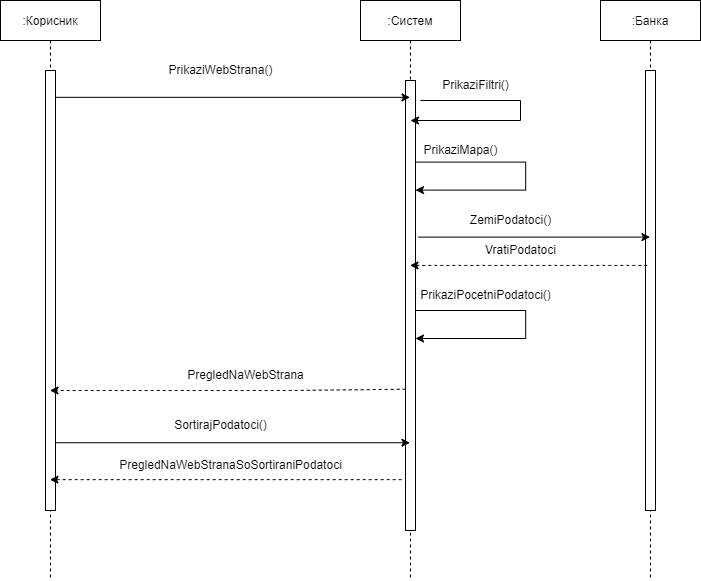

The diagram above was exported from draw.io. Its source (the exported page's mxGraphModel, read from the mxfile embedded in the PNG):
<mxGraphModel dx="1038" dy="649" grid="1" gridSize="10" guides="1" tooltips="1" connect="1" arrows="1" fold="1" page="1" pageScale="1" pageWidth="850" pageHeight="1100" math="0" shadow="0">
  <root>
    <mxCell id="0" />
    <mxCell id="1" parent="0" />
    <mxCell id="3nuBFxr9cyL0pnOWT2aG-1" value=":Корисник" style="shape=umlLifeline;perimeter=lifelinePerimeter;container=1;collapsible=0;recursiveResize=0;rounded=0;shadow=0;strokeWidth=1;" parent="1" vertex="1">
      <mxGeometry x="120" y="80" width="100" height="580" as="geometry" />
    </mxCell>
    <mxCell id="3nuBFxr9cyL0pnOWT2aG-2" value="" style="points=[];perimeter=orthogonalPerimeter;rounded=0;shadow=0;strokeWidth=1;" parent="3nuBFxr9cyL0pnOWT2aG-1" vertex="1">
      <mxGeometry x="45" y="70" width="10" height="440" as="geometry" />
    </mxCell>
    <mxCell id="LeJrMii14G9Fz0fsyM83-1" value=":Систем" style="shape=umlLifeline;perimeter=lifelinePerimeter;container=1;collapsible=0;recursiveResize=0;rounded=0;shadow=0;strokeWidth=1;" vertex="1" parent="1">
      <mxGeometry x="480" y="80" width="100" height="580" as="geometry" />
    </mxCell>
    <mxCell id="LeJrMii14G9Fz0fsyM83-2" value="" style="points=[];perimeter=orthogonalPerimeter;rounded=0;shadow=0;strokeWidth=1;" vertex="1" parent="LeJrMii14G9Fz0fsyM83-1">
      <mxGeometry x="45" y="80" width="10" height="450" as="geometry" />
    </mxCell>
    <mxCell id="LeJrMii14G9Fz0fsyM83-7" value="" style="endArrow=classic;html=1;rounded=0;" edge="1" parent="LeJrMii14G9Fz0fsyM83-1">
      <mxGeometry width="50" height="50" relative="1" as="geometry">
        <mxPoint x="60" y="100" as="sourcePoint" />
        <mxPoint x="50" y="120" as="targetPoint" />
        <Array as="points">
          <mxPoint x="160" y="100" />
          <mxPoint x="160" y="120" />
        </Array>
      </mxGeometry>
    </mxCell>
    <mxCell id="LeJrMii14G9Fz0fsyM83-9" value="" style="endArrow=classic;html=1;rounded=0;" edge="1" parent="LeJrMii14G9Fz0fsyM83-1" source="LeJrMii14G9Fz0fsyM83-2" target="LeJrMii14G9Fz0fsyM83-2">
      <mxGeometry width="50" height="50" relative="1" as="geometry">
        <mxPoint x="60.799999999999955" y="159.99999999999997" as="sourcePoint" />
        <mxPoint x="60" y="189.60000000000002" as="targetPoint" />
        <Array as="points">
          <mxPoint x="165.20000000000005" y="161.6" />
          <mxPoint x="165.20000000000005" y="189.60000000000002" />
        </Array>
      </mxGeometry>
    </mxCell>
    <mxCell id="LeJrMii14G9Fz0fsyM83-26" value="" style="endArrow=classic;html=1;rounded=0;" edge="1" parent="LeJrMii14G9Fz0fsyM83-1">
      <mxGeometry width="50" height="50" relative="1" as="geometry">
        <mxPoint x="55" y="310" as="sourcePoint" />
        <mxPoint x="55" y="338" as="targetPoint" />
        <Array as="points">
          <mxPoint x="165.20000000000005" y="310" />
          <mxPoint x="165.20000000000005" y="338" />
        </Array>
      </mxGeometry>
    </mxCell>
    <mxCell id="LeJrMii14G9Fz0fsyM83-3" value="" style="endArrow=classic;html=1;rounded=0;exitX=0.98;exitY=0.061;exitDx=0;exitDy=0;exitPerimeter=0;" edge="1" parent="1" source="3nuBFxr9cyL0pnOWT2aG-2" target="LeJrMii14G9Fz0fsyM83-1">
      <mxGeometry width="50" height="50" relative="1" as="geometry">
        <mxPoint x="400" y="360" as="sourcePoint" />
        <mxPoint x="450" y="310" as="targetPoint" />
      </mxGeometry>
    </mxCell>
    <mxCell id="LeJrMii14G9Fz0fsyM83-4" value="PrikaziWebStrana()" style="text;html=1;align=center;verticalAlign=middle;resizable=0;points=[];autosize=1;strokeColor=none;fillColor=none;" vertex="1" parent="1">
      <mxGeometry x="275" y="135" width="130" height="30" as="geometry" />
    </mxCell>
    <mxCell id="LeJrMii14G9Fz0fsyM83-6" value="PregledNaWebStrana" style="text;html=1;align=center;verticalAlign=middle;resizable=0;points=[];autosize=1;strokeColor=none;fillColor=none;" vertex="1" parent="1">
      <mxGeometry x="295" y="440" width="140" height="30" as="geometry" />
    </mxCell>
    <mxCell id="LeJrMii14G9Fz0fsyM83-8" value="&amp;nbsp; &amp;nbsp; &amp;nbsp; PrikaziFiltri()" style="text;html=1;align=center;verticalAlign=middle;resizable=0;points=[];autosize=1;strokeColor=none;fillColor=none;" vertex="1" parent="1">
      <mxGeometry x="530" y="150" width="110" height="30" as="geometry" />
    </mxCell>
    <mxCell id="LeJrMii14G9Fz0fsyM83-10" value="PrikaziMapa()" style="text;html=1;align=center;verticalAlign=middle;resizable=0;points=[];autosize=1;strokeColor=none;fillColor=none;" vertex="1" parent="1">
      <mxGeometry x="530" y="215" width="100" height="30" as="geometry" />
    </mxCell>
    <mxCell id="LeJrMii14G9Fz0fsyM83-12" value="PrikaziPocetniPodatoci()" style="text;html=1;align=center;verticalAlign=middle;resizable=0;points=[];autosize=1;strokeColor=none;fillColor=none;" vertex="1" parent="1">
      <mxGeometry x="530" y="360" width="150" height="30" as="geometry" />
    </mxCell>
    <mxCell id="LeJrMii14G9Fz0fsyM83-13" value="" style="endArrow=classic;html=1;rounded=0;dashed=1;exitX=0.02;exitY=0.686;exitDx=0;exitDy=0;exitPerimeter=0;" edge="1" parent="1" source="LeJrMii14G9Fz0fsyM83-2" target="3nuBFxr9cyL0pnOWT2aG-1">
      <mxGeometry width="50" height="50" relative="1" as="geometry">
        <mxPoint x="520" y="367" as="sourcePoint" />
        <mxPoint x="450" y="310" as="targetPoint" />
        <Array as="points">
          <mxPoint x="410" y="470" />
        </Array>
      </mxGeometry>
    </mxCell>
    <mxCell id="LeJrMii14G9Fz0fsyM83-14" value="" style="endArrow=classic;html=1;rounded=0;exitX=1.06;exitY=0.846;exitDx=0;exitDy=0;exitPerimeter=0;" edge="1" parent="1" source="3nuBFxr9cyL0pnOWT2aG-2" target="LeJrMii14G9Fz0fsyM83-1">
      <mxGeometry width="50" height="50" relative="1" as="geometry">
        <mxPoint x="400" y="380" as="sourcePoint" />
        <mxPoint x="450" y="330" as="targetPoint" />
      </mxGeometry>
    </mxCell>
    <mxCell id="LeJrMii14G9Fz0fsyM83-15" value="SortirajPodatoci()" style="text;html=1;align=center;verticalAlign=middle;resizable=0;points=[];autosize=1;strokeColor=none;fillColor=none;" vertex="1" parent="1">
      <mxGeometry x="280" y="490" width="120" height="30" as="geometry" />
    </mxCell>
    <mxCell id="LeJrMii14G9Fz0fsyM83-16" value="" style="endArrow=classic;html=1;rounded=0;exitX=-0.38;exitY=0.887;exitDx=0;exitDy=0;exitPerimeter=0;dashed=1;" edge="1" parent="1" source="LeJrMii14G9Fz0fsyM83-2" target="3nuBFxr9cyL0pnOWT2aG-1">
      <mxGeometry width="50" height="50" relative="1" as="geometry">
        <mxPoint x="400" y="380" as="sourcePoint" />
        <mxPoint x="450" y="330" as="targetPoint" />
      </mxGeometry>
    </mxCell>
    <mxCell id="LeJrMii14G9Fz0fsyM83-17" value="PregledNaWebStranaSoSortiraniPodatoci" style="text;html=1;align=center;verticalAlign=middle;resizable=0;points=[];autosize=1;strokeColor=none;fillColor=none;" vertex="1" parent="1">
      <mxGeometry x="225" y="530" width="250" height="30" as="geometry" />
    </mxCell>
    <mxCell id="LeJrMii14G9Fz0fsyM83-18" value=":Банка" style="shape=umlLifeline;perimeter=lifelinePerimeter;container=1;collapsible=0;recursiveResize=0;rounded=0;shadow=0;strokeWidth=1;" vertex="1" parent="1">
      <mxGeometry x="720" y="80" width="100" height="580" as="geometry" />
    </mxCell>
    <mxCell id="LeJrMii14G9Fz0fsyM83-19" value="" style="points=[];perimeter=orthogonalPerimeter;rounded=0;shadow=0;strokeWidth=1;" vertex="1" parent="LeJrMii14G9Fz0fsyM83-18">
      <mxGeometry x="45" y="70" width="10" height="440" as="geometry" />
    </mxCell>
    <mxCell id="LeJrMii14G9Fz0fsyM83-22" value="" style="endArrow=classic;html=1;rounded=0;exitX=1.3;exitY=0.348;exitDx=0;exitDy=0;exitPerimeter=0;" edge="1" parent="1" source="LeJrMii14G9Fz0fsyM83-2" target="LeJrMii14G9Fz0fsyM83-18">
      <mxGeometry width="50" height="50" relative="1" as="geometry">
        <mxPoint x="400" y="380" as="sourcePoint" />
        <mxPoint x="450" y="330" as="targetPoint" />
      </mxGeometry>
    </mxCell>
    <mxCell id="LeJrMii14G9Fz0fsyM83-23" value="ZemiPodatoci()" style="text;html=1;align=center;verticalAlign=middle;resizable=0;points=[];autosize=1;strokeColor=none;fillColor=none;" vertex="1" parent="1">
      <mxGeometry x="580" y="285" width="100" height="30" as="geometry" />
    </mxCell>
    <mxCell id="LeJrMii14G9Fz0fsyM83-24" value="" style="endArrow=classic;html=1;rounded=0;exitX=0.18;exitY=0.443;exitDx=0;exitDy=0;exitPerimeter=0;dashed=1;" edge="1" parent="1" source="LeJrMii14G9Fz0fsyM83-19" target="LeJrMii14G9Fz0fsyM83-1">
      <mxGeometry width="50" height="50" relative="1" as="geometry">
        <mxPoint x="400" y="380" as="sourcePoint" />
        <mxPoint x="450" y="330" as="targetPoint" />
      </mxGeometry>
    </mxCell>
    <mxCell id="LeJrMii14G9Fz0fsyM83-25" value="VratiPodatoci" style="text;html=1;align=center;verticalAlign=middle;resizable=0;points=[];autosize=1;strokeColor=none;fillColor=none;" vertex="1" parent="1">
      <mxGeometry x="595" y="315" width="90" height="30" as="geometry" />
    </mxCell>
  </root>
</mxGraphModel>